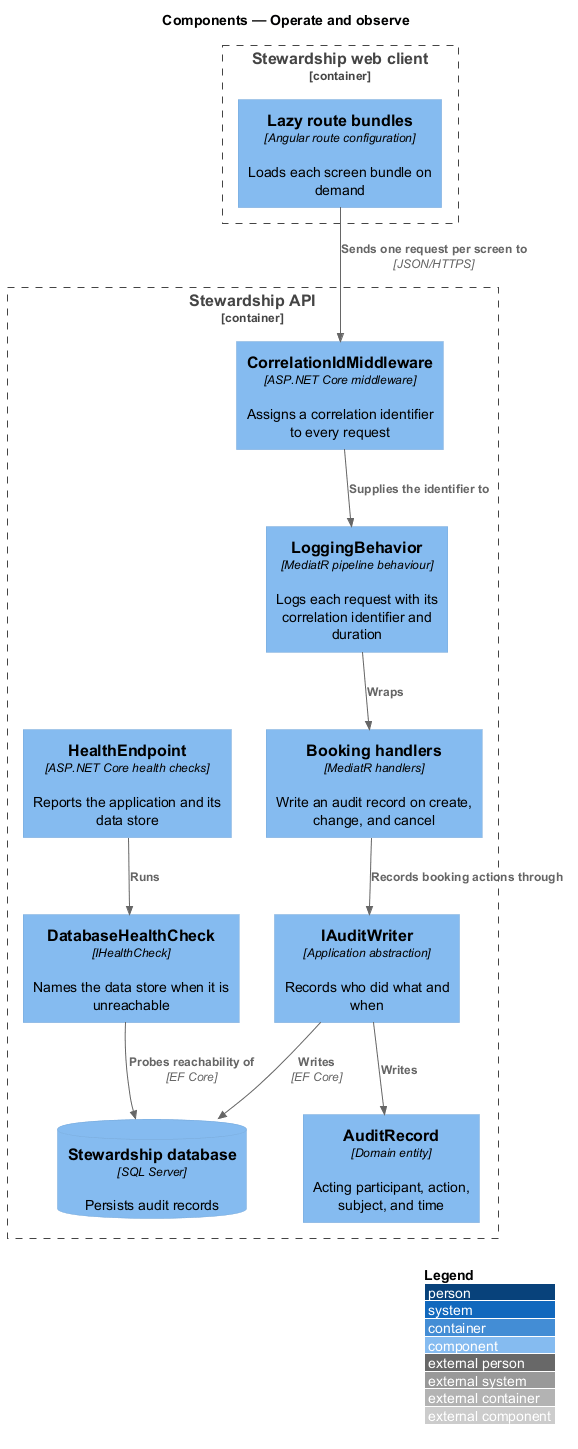

The diagram above was rendered by PlantUML. Its source (embedded in the PNG):
@startuml
!include <C4/C4_Component>
LAYOUT_WITH_LEGEND()
title Components — Operate and observe

Container_Boundary(api, "Stewardship API") {
  Component(correlation, "CorrelationIdMiddleware", "ASP.NET Core middleware", "Assigns a correlation identifier to every request")
  Component(logging, "LoggingBehavior", "MediatR pipeline behaviour", "Logs each request with its correlation identifier and duration")
  Component(health, "HealthEndpoint", "ASP.NET Core health checks", "Reports the application and its data store")
  Component(check, "DatabaseHealthCheck", "IHealthCheck", "Names the data store when it is unreachable")
  Component(audit, "IAuditWriter", "Application abstraction", "Records who did what and when")
  Component(record, "AuditRecord", "Domain entity", "Acting participant, action, subject, and time")
  Component(handlers, "Booking handlers", "MediatR handlers", "Write an audit record on create, change, and cancel")
  ComponentDb(db, "Stewardship database", "SQL Server", "Persists audit records")
}

Container_Boundary(spa, "Stewardship web client") {
  Component(routes, "Lazy route bundles", "Angular route configuration", "Loads each screen bundle on demand")
}

Rel(correlation, logging, "Supplies the identifier to")
Rel(logging, handlers, "Wraps")
Rel(handlers, audit, "Records booking actions through")
Rel(audit, record, "Writes")
Rel(health, check, "Runs")
Rel(check, db, "Probes reachability of", "EF Core")
Rel(audit, db, "Writes", "EF Core")
Rel(routes, correlation, "Sends one request per screen to", "JSON/HTTPS")
@enduml